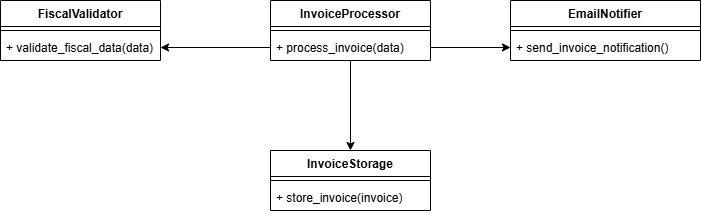

The diagram above was exported from draw.io. Its source (the exported page's mxGraphModel, read from the mxfile embedded in the PNG):
<mxGraphModel dx="1265" dy="501" grid="1" gridSize="10" guides="1" tooltips="1" connect="1" arrows="1" fold="1" page="1" pageScale="1" pageWidth="850" pageHeight="1100" math="0" shadow="0">
  <root>
    <mxCell id="0" />
    <mxCell id="1" parent="0" />
    <mxCell id="THkwdnDlLIIwMuhLBzeS-1" value="FiscalValidator        " style="swimlane;fontStyle=1;align=center;verticalAlign=top;childLayout=stackLayout;horizontal=1;startSize=26;horizontalStack=0;resizeParent=1;resizeParentMax=0;resizeLast=0;collapsible=1;marginBottom=0;whiteSpace=wrap;html=1;" vertex="1" parent="1">
      <mxGeometry x="120" y="230" width="160" height="60" as="geometry" />
    </mxCell>
    <mxCell id="THkwdnDlLIIwMuhLBzeS-3" value="" style="line;strokeWidth=1;fillColor=none;align=left;verticalAlign=middle;spacingTop=-1;spacingLeft=3;spacingRight=3;rotatable=0;labelPosition=right;points=[];portConstraint=eastwest;strokeColor=inherit;" vertex="1" parent="THkwdnDlLIIwMuhLBzeS-1">
      <mxGeometry y="26" width="160" height="8" as="geometry" />
    </mxCell>
    <mxCell id="THkwdnDlLIIwMuhLBzeS-4" value="+ validate_fiscal_data(data)" style="text;strokeColor=none;fillColor=none;align=left;verticalAlign=top;spacingLeft=4;spacingRight=4;overflow=hidden;rotatable=0;points=[[0,0.5],[1,0.5]];portConstraint=eastwest;whiteSpace=wrap;html=1;" vertex="1" parent="THkwdnDlLIIwMuhLBzeS-1">
      <mxGeometry y="34" width="160" height="26" as="geometry" />
    </mxCell>
    <mxCell id="THkwdnDlLIIwMuhLBzeS-20" style="edgeStyle=orthogonalEdgeStyle;rounded=0;orthogonalLoop=1;jettySize=auto;html=1;" edge="1" parent="1" source="THkwdnDlLIIwMuhLBzeS-5" target="THkwdnDlLIIwMuhLBzeS-14">
      <mxGeometry relative="1" as="geometry" />
    </mxCell>
    <mxCell id="THkwdnDlLIIwMuhLBzeS-5" value="InvoiceProcessor       " style="swimlane;fontStyle=1;align=center;verticalAlign=top;childLayout=stackLayout;horizontal=1;startSize=26;horizontalStack=0;resizeParent=1;resizeParentMax=0;resizeLast=0;collapsible=1;marginBottom=0;whiteSpace=wrap;html=1;" vertex="1" parent="1">
      <mxGeometry x="390" y="230" width="160" height="60" as="geometry" />
    </mxCell>
    <mxCell id="THkwdnDlLIIwMuhLBzeS-7" value="" style="line;strokeWidth=1;fillColor=none;align=left;verticalAlign=middle;spacingTop=-1;spacingLeft=3;spacingRight=3;rotatable=0;labelPosition=right;points=[];portConstraint=eastwest;strokeColor=inherit;" vertex="1" parent="THkwdnDlLIIwMuhLBzeS-5">
      <mxGeometry y="26" width="160" height="8" as="geometry" />
    </mxCell>
    <mxCell id="THkwdnDlLIIwMuhLBzeS-8" value="+ process_invoice(data)" style="text;strokeColor=none;fillColor=none;align=left;verticalAlign=top;spacingLeft=4;spacingRight=4;overflow=hidden;rotatable=0;points=[[0,0.5],[1,0.5]];portConstraint=eastwest;whiteSpace=wrap;html=1;" vertex="1" parent="THkwdnDlLIIwMuhLBzeS-5">
      <mxGeometry y="34" width="160" height="26" as="geometry" />
    </mxCell>
    <mxCell id="THkwdnDlLIIwMuhLBzeS-9" value="EmailNotifier        " style="swimlane;fontStyle=1;align=center;verticalAlign=top;childLayout=stackLayout;horizontal=1;startSize=26;horizontalStack=0;resizeParent=1;resizeParentMax=0;resizeLast=0;collapsible=1;marginBottom=0;whiteSpace=wrap;html=1;" vertex="1" parent="1">
      <mxGeometry x="630" y="230" width="190" height="60" as="geometry" />
    </mxCell>
    <mxCell id="THkwdnDlLIIwMuhLBzeS-11" value="" style="line;strokeWidth=1;fillColor=none;align=left;verticalAlign=middle;spacingTop=-1;spacingLeft=3;spacingRight=3;rotatable=0;labelPosition=right;points=[];portConstraint=eastwest;strokeColor=inherit;" vertex="1" parent="THkwdnDlLIIwMuhLBzeS-9">
      <mxGeometry y="26" width="190" height="8" as="geometry" />
    </mxCell>
    <mxCell id="THkwdnDlLIIwMuhLBzeS-12" value="+ send_invoice_notification()" style="text;strokeColor=none;fillColor=none;align=left;verticalAlign=top;spacingLeft=4;spacingRight=4;overflow=hidden;rotatable=0;points=[[0,0.5],[1,0.5]];portConstraint=eastwest;whiteSpace=wrap;html=1;" vertex="1" parent="THkwdnDlLIIwMuhLBzeS-9">
      <mxGeometry y="34" width="190" height="26" as="geometry" />
    </mxCell>
    <mxCell id="THkwdnDlLIIwMuhLBzeS-14" value="InvoiceStorage        " style="swimlane;fontStyle=1;align=center;verticalAlign=top;childLayout=stackLayout;horizontal=1;startSize=26;horizontalStack=0;resizeParent=1;resizeParentMax=0;resizeLast=0;collapsible=1;marginBottom=0;whiteSpace=wrap;html=1;" vertex="1" parent="1">
      <mxGeometry x="390" y="380" width="160" height="60" as="geometry" />
    </mxCell>
    <mxCell id="THkwdnDlLIIwMuhLBzeS-16" value="" style="line;strokeWidth=1;fillColor=none;align=left;verticalAlign=middle;spacingTop=-1;spacingLeft=3;spacingRight=3;rotatable=0;labelPosition=right;points=[];portConstraint=eastwest;strokeColor=inherit;" vertex="1" parent="THkwdnDlLIIwMuhLBzeS-14">
      <mxGeometry y="26" width="160" height="8" as="geometry" />
    </mxCell>
    <mxCell id="THkwdnDlLIIwMuhLBzeS-17" value="+ store_invoice(invoice)" style="text;strokeColor=none;fillColor=none;align=left;verticalAlign=top;spacingLeft=4;spacingRight=4;overflow=hidden;rotatable=0;points=[[0,0.5],[1,0.5]];portConstraint=eastwest;whiteSpace=wrap;html=1;" vertex="1" parent="THkwdnDlLIIwMuhLBzeS-14">
      <mxGeometry y="34" width="160" height="26" as="geometry" />
    </mxCell>
    <mxCell id="THkwdnDlLIIwMuhLBzeS-18" style="edgeStyle=orthogonalEdgeStyle;rounded=0;orthogonalLoop=1;jettySize=auto;html=1;entryX=1;entryY=0.5;entryDx=0;entryDy=0;" edge="1" parent="1" source="THkwdnDlLIIwMuhLBzeS-8" target="THkwdnDlLIIwMuhLBzeS-4">
      <mxGeometry relative="1" as="geometry" />
    </mxCell>
    <mxCell id="THkwdnDlLIIwMuhLBzeS-21" style="edgeStyle=orthogonalEdgeStyle;rounded=0;orthogonalLoop=1;jettySize=auto;html=1;entryX=0;entryY=0.5;entryDx=0;entryDy=0;" edge="1" parent="1" source="THkwdnDlLIIwMuhLBzeS-8" target="THkwdnDlLIIwMuhLBzeS-12">
      <mxGeometry relative="1" as="geometry" />
    </mxCell>
  </root>
</mxGraphModel>